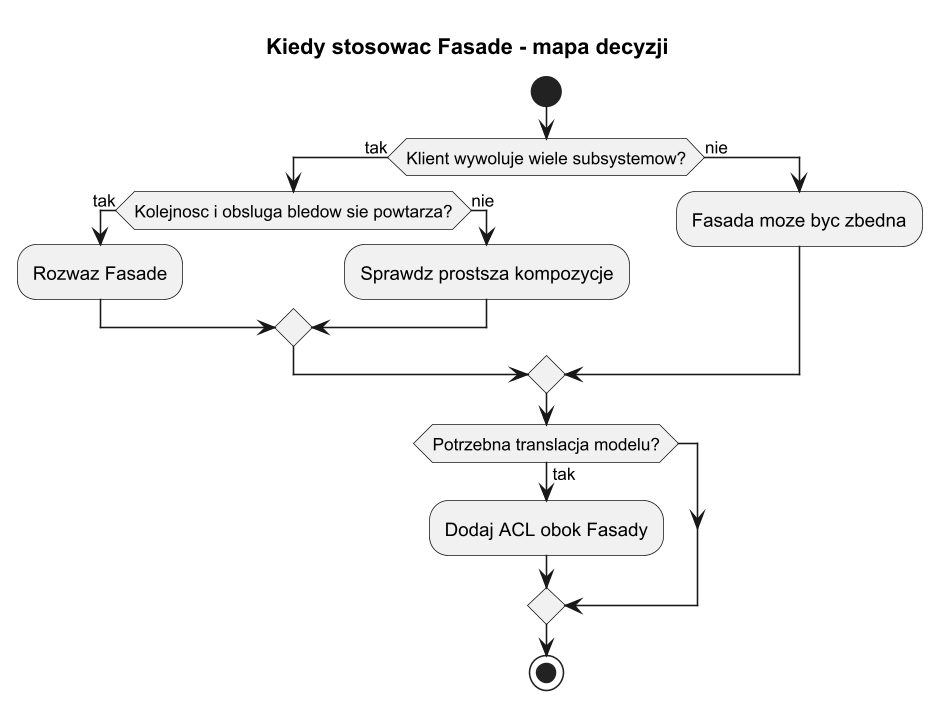

The diagram above was rendered by PlantUML. Its source (embedded in the PNG):
@startuml facade_decision_tree
title Kiedy stosowac Fasade - mapa decyzji

skinparam monochrome true
skinparam dpi 150

start
if (Klient wywoluje wiele subsystemow?) then (tak)
  if (Kolejnosc i obsluga bledow sie powtarza?) then (tak)
    :Rozwaz Fasade;
  else (nie)
    :Sprawdz prostsza kompozycje;
  endif
else (nie)
  :Fasada moze byc zbedna;
endif

if (Potrzebna translacja modelu?) then (tak)
  :Dodaj ACL obok Fasady;
endif
stop

@enduml